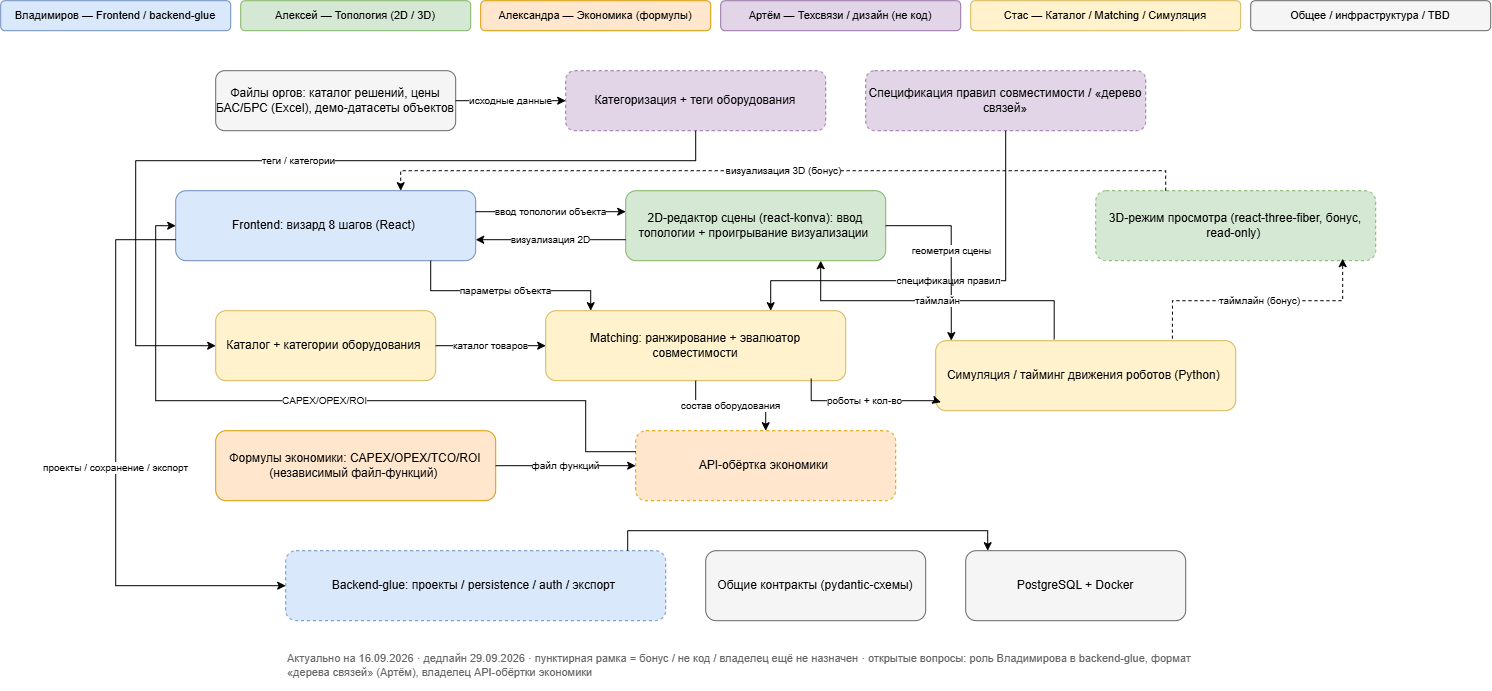

The diagram above was exported from draw.io. Its source (the exported page's mxGraphModel, read from the mxfile embedded in the PNG):
<mxGraphModel dx="3750" dy="1323" grid="1" gridSize="10" guides="1" tooltips="1" connect="1" arrows="1" fold="1" page="1" pageScale="1" pageWidth="1600" pageHeight="850" math="0" shadow="0">
  <root>
    <mxCell id="0" />
    <mxCell id="1" parent="0" />
    <mxCell id="legend1" parent="1" style="rounded=1;whiteSpace=wrap;html=1;fillColor=#dae8fc;strokeColor=#6c8ebf;fontSize=11;" value="Владимиров — Frontend / backend-glue" vertex="1">
      <mxGeometry height="30" width="230" x="-245" y="20" as="geometry" />
    </mxCell>
    <mxCell id="legend2" parent="1" style="rounded=1;whiteSpace=wrap;html=1;fillColor=#d5e8d4;strokeColor=#82b366;fontSize=11;" value="Алексей — Топология (2D / 3D)" vertex="1">
      <mxGeometry height="30" width="230" x="-5" y="20" as="geometry" />
    </mxCell>
    <mxCell id="legend3" parent="1" style="rounded=1;whiteSpace=wrap;html=1;fillColor=#ffe6cc;strokeColor=#d79b00;fontSize=11;" value="Александра — Экономика (формулы)" vertex="1">
      <mxGeometry height="30" width="230" x="235" y="20" as="geometry" />
    </mxCell>
    <mxCell id="legend4" parent="1" style="rounded=1;whiteSpace=wrap;html=1;fillColor=#e1d5e7;strokeColor=#9673a6;fontSize=11;" value="Артём — Техсвязи / дизайн (не код)" vertex="1">
      <mxGeometry height="30" width="240" x="475" y="20" as="geometry" />
    </mxCell>
    <mxCell id="legend5" parent="1" style="rounded=1;whiteSpace=wrap;html=1;fillColor=#fff2cc;strokeColor=#d6b656;fontSize=11;" value="Стас — Каталог / Matching / Симуляция" vertex="1">
      <mxGeometry height="30" width="270" x="725" y="20" as="geometry" />
    </mxCell>
    <mxCell id="legend6" parent="1" style="rounded=1;whiteSpace=wrap;html=1;fillColor=#f5f5f5;strokeColor=#666666;fontSize=11;" value="Общее / инфраструктура / TBD" vertex="1">
      <mxGeometry height="30" width="240" x="1005" y="20" as="geometry" />
    </mxCell>
    <mxCell id="srcFiles" parent="1" style="rounded=1;whiteSpace=wrap;html=1;fillColor=#f5f5f5;strokeColor=#666666;fontSize=12;" value="Файлы оргов: каталог решений, цены БАС/БРС (Excel), демо-датасеты объектов" vertex="1">
      <mxGeometry height="60" width="240" x="-30" y="90" as="geometry" />
    </mxCell>
    <mxCell id="artemCat" parent="1" style="rounded=1;whiteSpace=wrap;html=1;fillColor=#e1d5e7;strokeColor=#9673a6;dashed=1;fontSize=12;" value="Категоризация + теги оборудования" vertex="1">
      <mxGeometry height="60" width="260" x="320" y="90" as="geometry" />
    </mxCell>
    <mxCell id="artemRules" parent="1" style="rounded=1;whiteSpace=wrap;html=1;fillColor=#e1d5e7;strokeColor=#9673a6;dashed=1;fontSize=12;" value="Спецификация правил совместимости / «дерево связей»" vertex="1">
      <mxGeometry height="60" width="280" x="620" y="90" as="geometry" />
    </mxCell>
    <mxCell id="frontend" parent="1" style="rounded=1;whiteSpace=wrap;html=1;fillColor=#dae8fc;strokeColor=#6c8ebf;fontSize=12;" value="Frontend: визард 8 шагов (React)&amp;nbsp;" vertex="1">
      <mxGeometry height="70" width="300" x="-70" y="210" as="geometry" />
    </mxCell>
    <mxCell id="editor2d" parent="1" style="rounded=1;whiteSpace=wrap;html=1;fillColor=#d5e8d4;strokeColor=#82b366;fontSize=12;" value="2D-редактор сцены (react-konva): ввод топологии + проигрывание визуализации&amp;nbsp;" vertex="1">
      <mxGeometry height="70" width="260" x="380" y="210" as="geometry" />
    </mxCell>
    <mxCell id="viewer3d" parent="1" style="rounded=1;whiteSpace=wrap;html=1;fillColor=#d5e8d4;strokeColor=#82b366;dashed=1;fontSize=12;" value="3D-режим просмотра (react-three-fiber, бонус, read-only)&amp;nbsp;" vertex="1">
      <mxGeometry height="70" width="280" x="850" y="210" as="geometry" />
    </mxCell>
    <mxCell id="catalog" parent="1" style="rounded=1;whiteSpace=wrap;html=1;fillColor=#fff2cc;strokeColor=#d6b656;fontSize=12;" value="Каталог + категории оборудования&amp;nbsp;" vertex="1">
      <mxGeometry height="70" width="220" x="-30" y="330" as="geometry" />
    </mxCell>
    <mxCell id="matching" parent="1" style="rounded=1;whiteSpace=wrap;html=1;fillColor=#fff2cc;strokeColor=#d6b656;fontSize=12;" value="Matching: ранжирование + эвалюатор совместимости" vertex="1">
      <mxGeometry height="70" width="300" x="300" y="330" as="geometry" />
    </mxCell>
    <mxCell id="simulation" parent="1" style="rounded=1;whiteSpace=wrap;html=1;fillColor=#fff2cc;strokeColor=#d6b656;fontSize=12;" value="Симуляция / тайминг движения роботов (Python)&amp;nbsp;" vertex="1">
      <mxGeometry height="70" width="300" x="690" y="360" as="geometry" />
    </mxCell>
    <mxCell id="econFormulas" parent="1" style="rounded=1;whiteSpace=wrap;html=1;fillColor=#ffe6cc;strokeColor=#d79b00;fontSize=12;" value="Формулы экономики: CAPEX/OPEX/TCO/ROI (независимый файл-функций)&amp;nbsp;" vertex="1">
      <mxGeometry height="70" width="280" x="-30" y="450" as="geometry" />
    </mxCell>
    <mxCell id="econWrapper" parent="1" style="rounded=1;whiteSpace=wrap;html=1;fillColor=#ffe6cc;strokeColor=#d79b00;dashed=1;fontSize=12;" value="API-обёртка экономики&amp;nbsp;" vertex="1">
      <mxGeometry height="70" width="260" x="390" y="450" as="geometry" />
    </mxCell>
    <mxCell id="backendGlue" parent="1" style="rounded=1;whiteSpace=wrap;html=1;fillColor=#dae8fc;strokeColor=#6c8ebf;dashed=1;fontSize=12;" value="Backend-glue: проекты / persistence / auth / экспорт&amp;nbsp;" vertex="1">
      <mxGeometry height="70" width="380" x="40" y="570" as="geometry" />
    </mxCell>
    <mxCell id="contracts" parent="1" style="rounded=1;whiteSpace=wrap;html=1;fillColor=#f5f5f5;strokeColor=#666666;fontSize=12;" value="Общие контракты (pydantic-схемы)" vertex="1">
      <mxGeometry height="70" width="220" x="460" y="570" as="geometry" />
    </mxCell>
    <mxCell id="dbDocker" parent="1" style="rounded=1;whiteSpace=wrap;html=1;fillColor=#f5f5f5;strokeColor=#666666;fontSize=12;" value="PostgreSQL + Docker" vertex="1">
      <mxGeometry height="70" width="220" x="720" y="570" as="geometry" />
    </mxCell>
    <mxCell id="note" parent="1" style="text;html=1;align=left;verticalAlign=middle;whiteSpace=wrap;fontSize=11;fontColor=#666666;" value="Актуально на 16.09.2026 · дедлайн 29.09.2026 · пунктирная рамка = бонус / не код / владелец ещё не назначен · открытые вопросы: роль Владимирова в backend-glue, формат «дерева связей» (Артём), владелец API-обёртки экономики" vertex="1">
      <mxGeometry height="50" width="920" x="40" y="660" as="geometry" />
    </mxCell>
    <mxCell id="e1" edge="1" parent="1" source="srcFiles" style="edgeStyle=orthogonalEdgeStyle;rounded=0;html=1;fontSize=10;" target="artemCat" value="исходные данные">
      <mxGeometry relative="1" as="geometry" />
    </mxCell>
    <mxCell id="e2" edge="1" parent="1" source="artemCat" style="edgeStyle=orthogonalEdgeStyle;rounded=0;html=1;fontSize=10;exitX=0.5;exitY=1;exitDx=0;exitDy=0;entryX=0;entryY=0.5;entryDx=0;entryDy=0;" target="catalog" value="теги / категории">
      <mxGeometry relative="1" as="geometry">
        <Array as="points">
          <mxPoint x="450" y="180" />
          <mxPoint x="-110" y="180" />
          <mxPoint x="-110" y="365" />
        </Array>
      </mxGeometry>
    </mxCell>
    <mxCell id="e3" edge="1" parent="1" source="artemRules" style="edgeStyle=orthogonalEdgeStyle;rounded=0;html=1;fontSize=10;exitX=0.5;exitY=1;exitDx=0;exitDy=0;entryX=0.75;entryY=0;entryDx=0;entryDy=0;" target="matching" value="спецификация правил">
      <mxGeometry relative="1" as="geometry">
        <Array as="points">
          <mxPoint x="760" y="300" />
          <mxPoint x="525" y="300" />
        </Array>
      </mxGeometry>
    </mxCell>
    <mxCell id="e4" edge="1" parent="1" source="frontend" style="edgeStyle=orthogonalEdgeStyle;rounded=0;html=1;fontSize=10;exitX=1;exitY=0.3;exitDx=0;exitDy=0;entryX=0;entryY=0.3;entryDx=0;entryDy=0;" target="editor2d" value="ввод топологии объекта">
      <mxGeometry relative="1" as="geometry" />
    </mxCell>
    <mxCell id="e5" edge="1" parent="1" source="frontend" style="edgeStyle=orthogonalEdgeStyle;rounded=0;html=1;fontSize=10;exitX=0.85;exitY=1;exitDx=0;exitDy=0;entryX=0.15;entryY=0;entryDx=0;entryDy=0;" target="matching" value="параметры объекта">
      <mxGeometry relative="1" as="geometry">
        <Array as="points">
          <mxPoint x="185" y="310" />
          <mxPoint x="345" y="310" />
        </Array>
      </mxGeometry>
    </mxCell>
    <mxCell id="e6" edge="1" parent="1" source="editor2d" style="edgeStyle=orthogonalEdgeStyle;rounded=0;html=1;fontSize=10;exitX=1;exitY=0.5;exitDx=0;exitDy=0;entryX=0.052;entryY=-0.002;entryDx=0;entryDy=0;entryPerimeter=0;" target="simulation" value="геометрия сцены">
      <mxGeometry relative="1" as="geometry">
        <Array as="points">
          <mxPoint x="705.58" y="245" />
        </Array>
        <mxPoint x="720" y="360" as="targetPoint" />
      </mxGeometry>
    </mxCell>
    <mxCell id="e7" edge="1" parent="1" source="catalog" style="edgeStyle=orthogonalEdgeStyle;rounded=0;html=1;fontSize=10;" target="matching" value="каталог товаров">
      <mxGeometry relative="1" as="geometry" />
    </mxCell>
    <mxCell id="e8" edge="1" parent="1" source="matching" style="edgeStyle=orthogonalEdgeStyle;rounded=0;html=1;fontSize=10;entryX=0.017;entryY=0.879;entryDx=0;entryDy=0;exitX=0.885;exitY=0.971;exitDx=0;exitDy=0;exitPerimeter=0;entryPerimeter=0;" target="simulation" value="роботы + кол-во">
      <mxGeometry relative="1" as="geometry">
        <Array as="points">
          <mxPoint x="565.53" y="420" />
          <mxPoint x="690" y="420" />
          <mxPoint x="690" y="421.53" />
        </Array>
      </mxGeometry>
    </mxCell>
    <mxCell id="e9" edge="1" parent="1" source="matching" style="edgeStyle=orthogonalEdgeStyle;rounded=0;html=1;fontSize=10;" target="econWrapper" value="состав оборудования">
      <mxGeometry relative="1" as="geometry" />
    </mxCell>
    <mxCell id="e10" edge="1" parent="1" source="econFormulas" style="edgeStyle=orthogonalEdgeStyle;rounded=0;html=1;fontSize=10;" target="econWrapper" value="файл функций">
      <mxGeometry relative="1" as="geometry" />
    </mxCell>
    <mxCell id="e11" edge="1" parent="1" source="econWrapper" style="edgeStyle=orthogonalEdgeStyle;rounded=0;html=1;fontSize=10;exitX=0;exitY=0.3;exitDx=0;exitDy=0;entryX=0;entryY=0.5;entryDx=0;entryDy=0;" target="frontend" value="CAPEX/OPEX/ROI">
      <mxGeometry relative="1" as="geometry">
        <Array as="points">
          <mxPoint x="340" y="471" />
          <mxPoint x="340" y="420" />
          <mxPoint x="-90" y="420" />
          <mxPoint x="-90" y="245" />
        </Array>
      </mxGeometry>
    </mxCell>
    <mxCell id="e12" edge="1" parent="1" source="simulation" style="edgeStyle=orthogonalEdgeStyle;rounded=0;html=1;fontSize=10;exitX=0.395;exitY=-0.02;exitDx=0;exitDy=0;entryX=0.75;entryY=1;entryDx=0;entryDy=0;exitPerimeter=0;" target="editor2d" value="таймлайн">
      <mxGeometry relative="1" as="geometry">
        <Array as="points">
          <mxPoint x="808.5" y="320" />
          <mxPoint x="575" y="320" />
        </Array>
      </mxGeometry>
    </mxCell>
    <mxCell id="e13" edge="1" parent="1" source="simulation" style="edgeStyle=orthogonalEdgeStyle;rounded=0;html=1;fontSize=10;dashed=1;exitX=0.789;exitY=-0.029;exitDx=0;exitDy=0;entryX=0.882;entryY=0.971;entryDx=0;entryDy=0;entryPerimeter=0;exitPerimeter=0;" target="viewer3d" value="таймлайн (бонус)">
      <mxGeometry relative="1" as="geometry" />
    </mxCell>
    <mxCell id="e14" edge="1" parent="1" source="editor2d" style="edgeStyle=orthogonalEdgeStyle;rounded=0;html=1;fontSize=10;exitX=0;exitY=0.7;exitDx=0;exitDy=0;entryX=1;entryY=0.7;entryDx=0;entryDy=0;" target="frontend" value="визуализация 2D">
      <mxGeometry relative="1" as="geometry" />
    </mxCell>
    <mxCell id="e15" edge="1" parent="1" source="viewer3d" style="edgeStyle=orthogonalEdgeStyle;rounded=0;html=1;fontSize=10;dashed=1;exitX=0.25;exitY=0;exitDx=0;exitDy=0;entryX=0.75;entryY=0;entryDx=0;entryDy=0;" target="frontend" value="визуализация 3D (бонус)">
      <mxGeometry relative="1" as="geometry">
        <Array as="points">
          <mxPoint x="920" y="190" />
          <mxPoint x="155" y="190" />
        </Array>
      </mxGeometry>
    </mxCell>
    <mxCell id="e16" edge="1" parent="1" source="frontend" style="edgeStyle=orthogonalEdgeStyle;rounded=0;html=1;fontSize=10;exitX=0;exitY=0.7;exitDx=0;exitDy=0;entryX=0;entryY=0.5;entryDx=0;entryDy=0;" target="backendGlue" value="проекты / сохранение / экспорт">
      <mxGeometry relative="1" as="geometry">
        <Array as="points">
          <mxPoint x="-130" y="259" />
          <mxPoint x="-130" y="605" />
        </Array>
      </mxGeometry>
    </mxCell>
    <mxCell id="e17" edge="1" parent="1" source="backendGlue" style="edgeStyle=orthogonalEdgeStyle;rounded=0;html=1;fontSize=10;exitX=0.9;exitY=0;exitDx=0;exitDy=0;entryX=0.1;entryY=0;entryDx=0;entryDy=0;" target="dbDocker" value="">
      <mxGeometry relative="1" as="geometry">
        <Array as="points">
          <mxPoint x="382" y="550" />
          <mxPoint x="742" y="550" />
        </Array>
      </mxGeometry>
    </mxCell>
  </root>
</mxGraphModel>